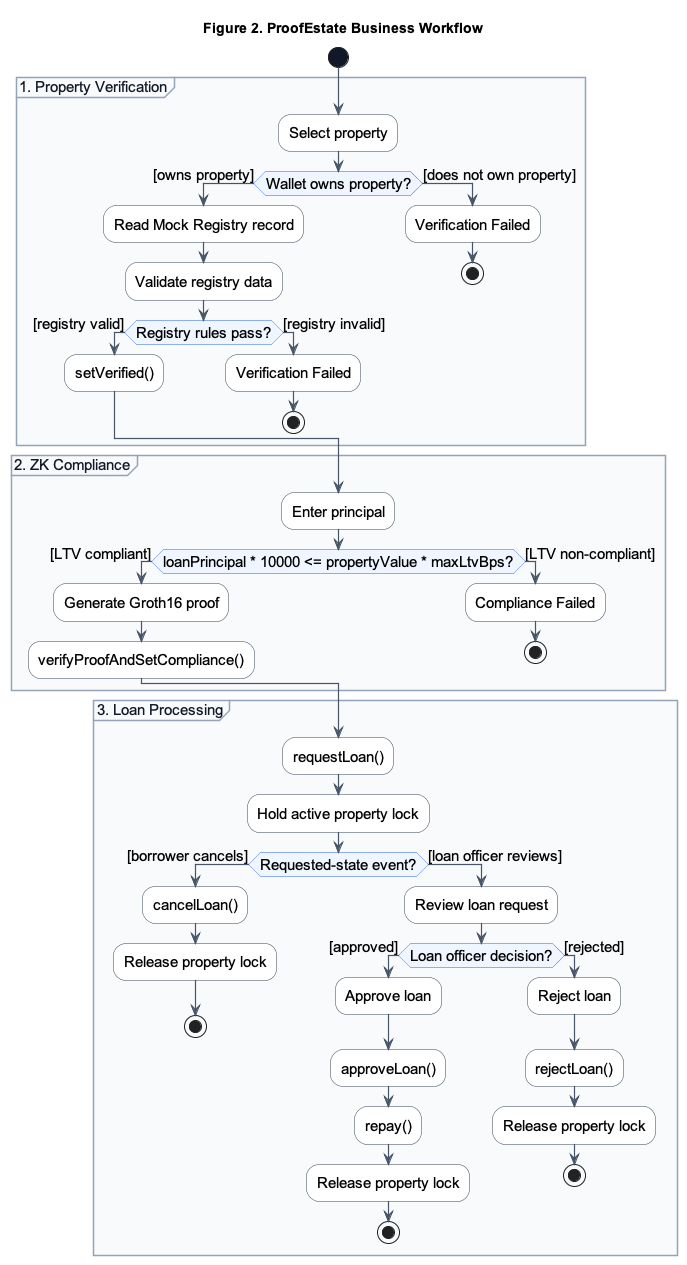

The diagram above was rendered by PlantUML. Its source (embedded in the PNG):
@startuml
title Figure 2. ProofEstate Business Workflow

skinparam backgroundColor #FFFFFF
skinparam defaultFontName Arial
skinparam defaultFontSize 15
skinparam shadowing false
skinparam ArrowColor #475569
skinparam ArrowThickness 1.2
skinparam ActivityBorderColor #334155
skinparam ActivityBackgroundColor #FFFFFF
skinparam ActivityDiamondBorderColor #2563eb
skinparam ActivityDiamondBackgroundColor #eff6ff
skinparam ActivityStartColor #111827
skinparam ActivityEndColor #111827
skinparam PartitionBorderColor #94a3b8
skinparam PartitionBackgroundColor #f8fafc
skinparam PartitionFontColor #111827

start

partition "1. Property Verification" {
  :Select property;
  if (Wallet owns property?) then ([owns property])
    :Read Mock Registry record;
    :Validate registry data;
    if (Registry rules pass?) then ([registry valid])
      :setVerified();
    else ([registry invalid])
      :Verification Failed;
      stop
    endif
  else ([does not own property])
    :Verification Failed;
    stop
  endif
}

partition "2. ZK Compliance" {
  :Enter principal;
  if (loanPrincipal * 10000 <= propertyValue * maxLtvBps?) then ([LTV compliant])
    :Generate Groth16 proof;
    :verifyProofAndSetCompliance();
  else ([LTV non-compliant])
    :Compliance Failed;
    stop
  endif
}

partition "3. Loan Processing" {
  :requestLoan();
  :Hold active property lock;
  if (Requested-state event?) then ([borrower cancels])
    :cancelLoan();
    :Release property lock;
    stop
  else ([loan officer reviews])
    :Review loan request;
    if (Loan officer decision?) then ([approved])
      :Approve loan;
      :approveLoan();
      :repay();
      :Release property lock;
      stop
    else ([rejected])
      :Reject loan;
      :rejectLoan();
      :Release property lock;
      stop
    endif
  endif
}

@enduml